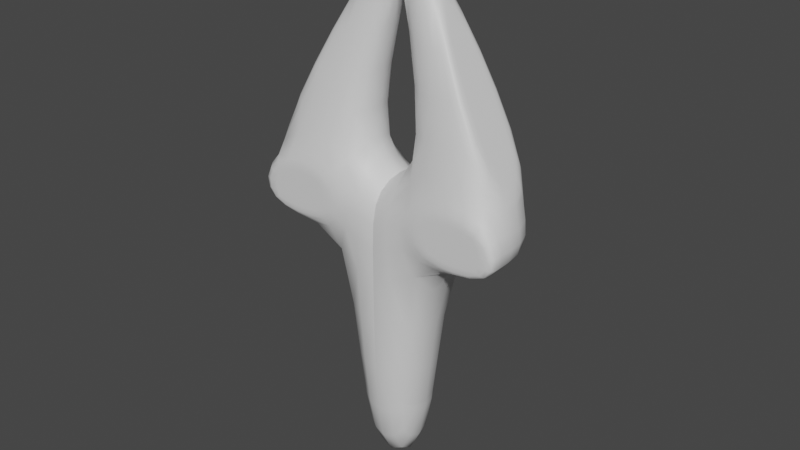 # Source: Flecha.blend  (saved by Blender 2.80.59; exported with 4.5.12 LTS)
import bpy
from mathutils import Matrix  # noqa: F401  (used for matrix-valued properties, if any)

bpy.ops.wm.read_factory_settings(use_empty=True)
scene = bpy.context.scene
scene.name = 'Scene'

# ---- collections
col_collection = bpy.data.collections.new('Collection'); scene.collection.children.link(col_collection)

# ---- materials (node trees are filled in below, after node groups)
mat_material = bpy.data.materials.new('Material')
mat_material.alpha_threshold = 0.0
mat_material.use_transparent_shadow = False
mat_material.roughness = 0.5
mat_material.line_color = (0.0, 0.0, 0.0, 1.0)

# ---- material node trees
mat_material.use_nodes = True; mat_material.node_tree.nodes.clear()
_N = mat_material.node_tree.nodes; _L = mat_material.node_tree.links
n0 = _N.new('ShaderNodeOutputMaterial'); n0.name = 'Material Output'; n0.location = (300, 300)
n1 = _N.new('ShaderNodeBsdfPrincipled'); n1.name = 'Principled BSDF'; n1.location = (10, 300)
n1.distribution = 'GGX'
n1.subsurface_method = 'BURLEY'
n1.inputs[3].default_value = 1.45
_L.new(n1.outputs[0], n0.inputs[0])
n0.is_active_output = True

# ---- world
world_world = bpy.data.worlds.new('World'); scene.world = world_world
world_world.use_nodes = True; world_world.node_tree.nodes.clear()
_N = world_world.node_tree.nodes; _L = world_world.node_tree.links
n0 = _N.new('ShaderNodeOutputWorld'); n0.name = 'World Output'; n0.location = (300, 300)
n1 = _N.new('ShaderNodeBackground'); n1.name = 'Background'; n1.location = (10, 300)
n1.inputs[0].default_value = (0.05088, 0.05088, 0.05088, 1.0)
_L.new(n1.outputs[0], n0.inputs[0])
n0.is_active_output = True
world_world.color = (0.05088, 0.05088, 0.05088)
world_world.use_sun_shadow = False
world_world.sun_shadow_jitter_overblur = 0.0

# ---- meshes
me_cube = bpy.data.meshes.new('Cube')
me_cube.from_pydata([(1.0, 1.0, 5.665), (1.0, 1.0, -1.0), (1.0, -1.0, 5.665), (1.0, -1.0, -1.0), (-1.0, 1.0, 5.311), (-1.0, 1.0, -1.0), (-1.0, -1.0, 5.311), (-1.0, -1.0, -1.0), (1.0, -1.0, 7.124), (-1.0, -1.0, 7.124), (1.0, 1.0, 7.124), (-1.0, 1.0, 7.124), (3.525, 1.0, 5.665), (3.525, -1.0, 5.665), (3.158, 1.0, 7.124), (3.158, -1.0, 7.124), (0.8833, 0.5628, 11.5), (0.8833, -0.1542, 11.5), (0.3993, 0.5628, 12.58), (0.3993, -0.1542, 12.58), (3.158, 1.0, 7.124), (3.158, -1.0, 7.124), (0.8833, 0.5628, 11.5), (0.8833, -0.1542, 11.5), (1.0, -1.0, 5.665), (1.0, -1.0, 7.124), (3.525, -1.0, 5.665), (3.158, -1.0, 7.124), (-1.0, 1.0, 5.665), (-1.0, 1.0, -1.0), (-1.0, -1.0, 5.665), (-1.0, -1.0, -1.0), (1.0, 1.0, 5.311), (1.0, 1.0, -1.0), (1.0, -1.0, 5.311), (1.0, -1.0, -1.0), (-1.0, -1.0, 7.124), (1.0, -1.0, 7.124), (-1.0, 1.0, 7.124), (1.0, 1.0, 7.124), (-3.525, 1.0, 5.665), (-3.525, -1.0, 5.665), (-3.158, 1.0, 7.124), (-3.158, -1.0, 7.124), (0.0, 0.5628, 11.5), (0.0, -0.1542, 11.5), (-0.8833, 0.5628, 11.5), (-0.8833, -0.1542, 11.5), (0.0, 0.5628, 12.58), (0.0, -0.1542, 12.58), (-0.3993, 0.5628, 12.58), (-0.3993, -0.1542, 12.58), (-3.158, 1.0, 7.124), (-3.158, -1.0, 7.124), (-0.8833, 0.5628, 11.5), (-0.8833, -0.1542, 11.5), (-1.0, -1.0, 5.665), (-1.0, -1.0, 7.124), (-3.525, -1.0, 5.665), (-3.158, -1.0, 7.124), (2.655, -0.3199, 6.175)], [], [(0, 4, 11, 10), (3, 24, 6, 7), (7, 6, 4, 5), (5, 1, 3, 7), (1, 0, 24, 3), (5, 4, 0, 1), (10, 11, 9, 25), (6, 24, 25, 9), (4, 6, 9, 11), (0, 10, 20, 12), (26, 12, 20, 27), (15, 14, 16, 17), (24, 0, 12, 26), (8, 2, 13, 21), (22, 44, 48, 18), (25, 27, 23, 45), (10, 25, 45, 44), (20, 10, 44, 22), (48, 49, 19, 18), (45, 23, 19, 49), (23, 22, 18, 19), (14, 15, 27, 20), (17, 16, 22, 23), (16, 14, 20, 22), (15, 17, 23, 27), (2, 8, 25, 24), (21, 13, 26, 27), (8, 21, 27, 25), (13, 2, 24, 26), (28, 38, 39, 32), (31, 35, 34, 56), (35, 33, 32, 34), (33, 35, 31, 29), (29, 31, 56, 28), (33, 29, 28, 32), (38, 57, 37, 39), (34, 37, 57, 56), (32, 39, 37, 34), (28, 40, 52, 38), (58, 59, 52, 40), (43, 47, 46, 42), (56, 58, 40, 28), (36, 53, 41, 30), (54, 50, 48, 44), (57, 45, 55, 59), (38, 44, 45, 57), (52, 54, 44, 38), (48, 50, 51, 49), (44, 48, 49, 45), (45, 49, 51, 55), (55, 51, 50, 54), (42, 52, 59, 43), (47, 55, 54, 46), (46, 54, 52, 42), (43, 59, 55, 47), (30, 56, 57, 36), (53, 59, 58, 41), (36, 57, 59, 53), (41, 58, 56, 30)])
me_cube.polygons.foreach_set('use_smooth', [True] * 59)
_uv = me_cube.uv_layers.new(name='UVMap')
_uv.uv.foreach_set('vector', [0.875, 0.75, 0.875, 0.5, 0.875, 0.5, 0.875, 0.75, 0.375, 0.25, 0.625, 0.25, 0.625, 0.5, 0.375, 0.5, 0.375, 0.5, 0.625, 0.5, 0.625, 0.75, 0.375, 0.75, 0.375, 0.75, 0.625, 0.75, 0.625, 1.0, 0.375, 1.0, 0.125, 0.5, 0.375, 0.5, 0.375, 0.75, 0.125, 0.75, 0.625, 0.5, 0.875, 0.5, 0.875, 0.75, 0.625, 0.75, 0.375, 0.0, 0.625, 0.0, 0.625, 0.25, 0.375, 0.25, 0.625, 0.5, 0.625, 0.25, 0.625, 0.25, 0.625, 0.5, 0.625, 0.75, 0.625, 0.5, 0.625, 0.5, 0.625, 0.75, 0.875, 0.75, 0.875, 0.75, 0.875, 0.75, 0.875, 0.75, 0.375, 0.75, 0.375, 0.5, 0.375, 0.5, 0.375, 0.75, 0.375, 0.75, 0.375, 0.5, 0.375, 0.5, 0.375, 0.75, 0.375, 0.75, 0.375, 0.5, 0.375, 0.5, 0.375, 0.75, 0.625, 0.25, 0.625, 0.25, 0.625, 0.25, 0.625, 0.25, 0.875, 0.75, 0.875, 0.75, 0.875, 0.75, 0.875, 0.75, 0.625, 0.25, 0.625, 0.25, 0.625, 0.25, 0.625, 0.25, 0.375, 0.0, 0.375, 0.25, 0.375, 0.25, 0.375, 0.0, 0.875, 0.75, 0.875, 0.75, 0.875, 0.75, 0.875, 0.75, 0.375, 0.0, 0.375, 0.25, 0.375, 0.25, 0.375, 0.0, 0.625, 0.25, 0.625, 0.25, 0.625, 0.25, 0.625, 0.25, 0.375, 0.75, 0.375, 0.5, 0.375, 0.5, 0.375, 0.75, 0.375, 0.5, 0.375, 0.75, 0.375, 0.75, 0.375, 0.5, 0.375, 0.75, 0.375, 0.5, 0.375, 0.5, 0.375, 0.75, 0.375, 0.5, 0.375, 0.5, 0.375, 0.5, 0.375, 0.5, 0.375, 0.75, 0.375, 0.75, 0.375, 0.75, 0.375, 0.75, 0.625, 0.25, 0.625, 0.25, 0.625, 0.25, 0.625, 0.25, 0.625, 0.25, 0.625, 0.25, 0.625, 0.25, 0.625, 0.25, 0.625, 0.25, 0.625, 0.25, 0.625, 0.25, 0.625, 0.25, 0.625, 0.25, 0.625, 0.25, 0.625, 0.25, 0.625, 0.25, 0.875, 0.75, 0.875, 0.75, 0.875, 0.5, 0.875, 0.5, 0.375, 0.25, 0.375, 0.5, 0.625, 0.5, 0.625, 0.25, 0.375, 0.5, 0.375, 0.75, 0.625, 0.75, 0.625, 0.5, 0.375, 0.75, 0.375, 1.0, 0.625, 1.0, 0.625, 0.75, 0.125, 0.5, 0.125, 0.75, 0.375, 0.75, 0.375, 0.5, 0.625, 0.5, 0.625, 0.75, 0.875, 0.75, 0.875, 0.5, 0.375, 0.0, 0.375, 0.25, 0.625, 0.25, 0.625, 0.0, 0.625, 0.5, 0.625, 0.5, 0.625, 0.25, 0.625, 0.25, 0.625, 0.75, 0.625, 0.75, 0.625, 0.5, 0.625, 0.5, 0.875, 0.75, 0.875, 0.75, 0.875, 0.75, 0.875, 0.75, 0.375, 0.75, 0.375, 0.75, 0.375, 0.5, 0.375, 0.5, 0.375, 0.75, 0.375, 0.75, 0.375, 0.5, 0.375, 0.5, 0.375, 0.75, 0.375, 0.75, 0.375, 0.5, 0.375, 0.5, 0.625, 0.25, 0.625, 0.25, 0.625, 0.25, 0.625, 0.25, 0.875, 0.75, 0.875, 0.75, 0.875, 0.75, 0.875, 0.75, 0.625, 0.25, 0.625, 0.25, 0.625, 0.25, 0.625, 0.25, 0.375, 0.0, 0.375, 0.0, 0.375, 0.25, 0.375, 0.25, 0.875, 0.75, 0.875, 0.75, 0.875, 0.75, 0.875, 0.75, 0.375, 0.0, 0.375, 0.0, 0.375, 0.25, 0.375, 0.25, 0.375, 0.0, 0.375, 0.0, 0.375, 0.25, 0.375, 0.25, 0.625, 0.25, 0.625, 0.25, 0.625, 0.25, 0.625, 0.25, 0.375, 0.75, 0.375, 0.75, 0.375, 0.5, 0.375, 0.5, 0.375, 0.5, 0.375, 0.5, 0.375, 0.75, 0.375, 0.75, 0.375, 0.75, 0.375, 0.75, 0.375, 0.5, 0.375, 0.5, 0.375, 0.5, 0.375, 0.5, 0.375, 0.5, 0.375, 0.5, 0.375, 0.75, 0.375, 0.75, 0.375, 0.75, 0.375, 0.75, 0.625, 0.25, 0.625, 0.25, 0.625, 0.25, 0.625, 0.25, 0.625, 0.25, 0.625, 0.25, 0.625, 0.25, 0.625, 0.25, 0.625, 0.25, 0.625, 0.25, 0.625, 0.25, 0.625, 0.25, 0.625, 0.25, 0.625, 0.25, 0.625, 0.25, 0.625, 0.25])
me_cube.materials.append(mat_material)
me_cube.use_remesh_preserve_volume = False
me_cube.use_remesh_preserve_attributes = False
me_cube.use_mirror_vertex_groups = False
me_cube.update()

# ---- objects
ob_cube = bpy.data.objects.new('Cube', me_cube)

# ---- transforms, parenting, visibility, modifiers, constraints
ob_cube.location = (0.0, 0.0, 0.0)
ob_cube.lock_rotations_4d = False
ob_cube.empty_display_type = 'ARROWS'
ob_cube.lineart.crease_threshold = 0.0
_m = ob_cube.modifiers.new('Subdivision', 'SUBSURF')
_m.uv_smooth = 'PRESERVE_CORNERS'
_m.levels = 2
_m.show_only_control_edges = False

# ---- collection membership
col_collection.objects.link(ob_cube)

# ---- scene / render settings (as saved in the file)
scene.frame_start = 1; scene.frame_end = 250; scene.frame_set(1)
scene.render.engine = 'BLENDER_EEVEE_NEXT'
scene.cycles.use_denoising = False
scene.cycles.samples = 128
scene.cycles.sampling_pattern = 'TABULATED_SOBOL'
scene.cycles.use_adaptive_sampling = False
scene.cycles.use_light_tree = False
scene.view_settings.view_transform = 'Filmic'
bpy.context.view_layer.update()

# ---- added for rendering (the .blend has no active camera and no usable light): camera, sun
cam_auto = bpy.data.cameras.new('AutoCamera')
cam_auto.lens = 50.0
cam_auto.sensor_width = 36.0
cam_auto.clip_end = 1000.0
ob_auto_camera = bpy.data.objects.new('AutoCamera', cam_auto)
scene.collection.objects.link(ob_auto_camera)
ob_auto_camera.location = (14.2749, -17.1298, 17.2085)
ob_auto_camera.rotation_euler = (1.09748, -7.21219e-08, 0.694738)
scene.camera = ob_auto_camera
light_auto_sun = bpy.data.lights.new('AutoSun', 'SUN')
light_auto_sun.energy = 3.0
light_auto_sun.angle = 0.0523599
ob_auto_sun = bpy.data.objects.new('AutoSun', light_auto_sun)
scene.collection.objects.link(ob_auto_sun)
ob_auto_sun.rotation_euler = (0.872665, 0.174533, 0.523599)
bpy.context.view_layer.update()
